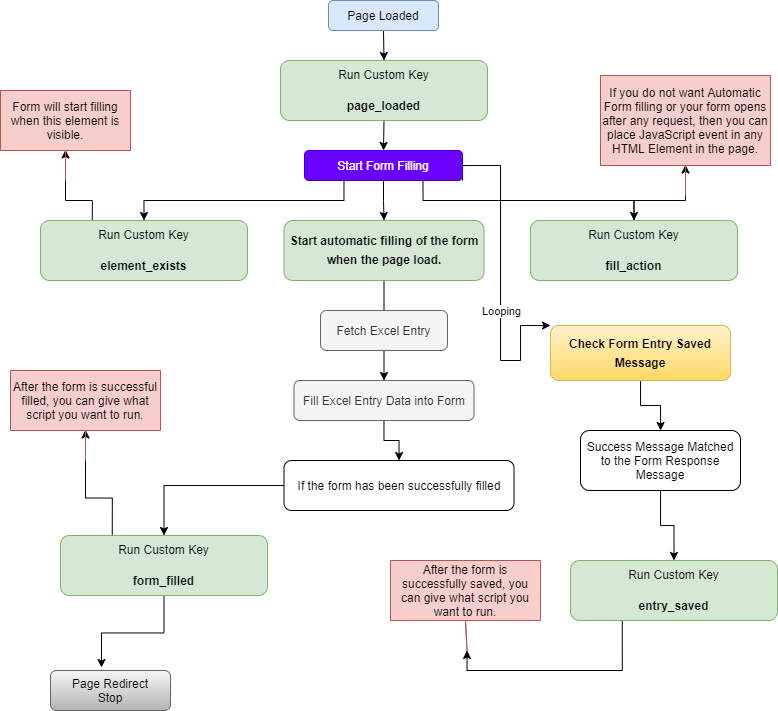

The diagram above was exported from draw.io. Its source (the exported page's mxGraphModel, read from the mxfile embedded in the PNG):
<mxGraphModel dx="965" dy="574" grid="1" gridSize="10" guides="1" tooltips="1" connect="1" arrows="1" fold="1" page="1" pageScale="1" pageWidth="826" pageHeight="1169" background="#ffffff" math="0" shadow="0">
  <root>
    <mxCell id="0" />
    <mxCell id="1" parent="0" />
    <mxCell id="MRO_xX8v3V_7efnBo9qT-99" style="edgeStyle=orthogonalEdgeStyle;rounded=0;orthogonalLoop=1;jettySize=auto;html=1;exitX=0.5;exitY=1;exitDx=0;exitDy=0;entryX=0.5;entryY=0;entryDx=0;entryDy=0;" parent="1" source="MRO_xX8v3V_7efnBo9qT-96" target="MRO_xX8v3V_7efnBo9qT-97" edge="1">
      <mxGeometry relative="1" as="geometry" />
    </mxCell>
    <mxCell id="MRO_xX8v3V_7efnBo9qT-96" value="Page Loaded" style="rounded=1;whiteSpace=wrap;html=1;fillColor=#dae8fc;strokeColor=#6c8ebf;" parent="1" vertex="1">
      <mxGeometry x="358" y="20" width="110" height="30" as="geometry" />
    </mxCell>
    <mxCell id="MRO_xX8v3V_7efnBo9qT-101" style="edgeStyle=orthogonalEdgeStyle;rounded=0;orthogonalLoop=1;jettySize=auto;html=1;exitX=0.5;exitY=1;exitDx=0;exitDy=0;entryX=0.5;entryY=0;entryDx=0;entryDy=0;" parent="1" source="MRO_xX8v3V_7efnBo9qT-97" target="MRO_xX8v3V_7efnBo9qT-100" edge="1">
      <mxGeometry relative="1" as="geometry" />
    </mxCell>
    <mxCell id="MRO_xX8v3V_7efnBo9qT-97" value="&lt;p style=&quot;font-size: 12px ; line-height: 19px&quot;&gt;Run Custom Key&lt;/p&gt;&lt;p style=&quot;font-size: 12px ; line-height: 19px&quot;&gt;&lt;b&gt;page_loaded&lt;/b&gt;&lt;/p&gt;" style="rounded=1;whiteSpace=wrap;html=1;fontSize=12;fillColor=#d5e8d4;strokeColor=#82b366;" parent="1" vertex="1">
      <mxGeometry x="310" y="80" width="207" height="60" as="geometry" />
    </mxCell>
    <mxCell id="MRO_xX8v3V_7efnBo9qT-119" style="edgeStyle=orthogonalEdgeStyle;rounded=0;orthogonalLoop=1;jettySize=auto;html=1;exitX=0.25;exitY=1;exitDx=0;exitDy=0;entryX=0.5;entryY=0;entryDx=0;entryDy=0;fontSize=12;" parent="1" source="MRO_xX8v3V_7efnBo9qT-100" target="MRO_xX8v3V_7efnBo9qT-102" edge="1">
      <mxGeometry relative="1" as="geometry" />
    </mxCell>
    <mxCell id="MRO_xX8v3V_7efnBo9qT-120" style="edgeStyle=orthogonalEdgeStyle;rounded=0;orthogonalLoop=1;jettySize=auto;html=1;exitX=0.75;exitY=1;exitDx=0;exitDy=0;entryX=0.5;entryY=0;entryDx=0;entryDy=0;fontSize=12;" parent="1" source="MRO_xX8v3V_7efnBo9qT-100" target="MRO_xX8v3V_7efnBo9qT-107" edge="1">
      <mxGeometry relative="1" as="geometry" />
    </mxCell>
    <mxCell id="MRO_xX8v3V_7efnBo9qT-123" style="edgeStyle=orthogonalEdgeStyle;rounded=0;orthogonalLoop=1;jettySize=auto;html=1;exitX=0.5;exitY=1;exitDx=0;exitDy=0;entryX=0.5;entryY=0;entryDx=0;entryDy=0;fontSize=12;" parent="1" source="MRO_xX8v3V_7efnBo9qT-100" target="MRO_xX8v3V_7efnBo9qT-113" edge="1">
      <mxGeometry relative="1" as="geometry" />
    </mxCell>
    <mxCell id="20" style="edgeStyle=orthogonalEdgeStyle;rounded=0;orthogonalLoop=1;jettySize=auto;html=1;exitX=1;exitY=1;exitDx=0;exitDy=0;entryX=0;entryY=0;entryDx=0;entryDy=0;" edge="1" parent="1" source="MRO_xX8v3V_7efnBo9qT-100" target="16">
      <mxGeometry relative="1" as="geometry">
        <Array as="points">
          <mxPoint x="492" y="185" />
          <mxPoint x="530" y="185" />
          <mxPoint x="530" y="380" />
          <mxPoint x="550" y="380" />
          <mxPoint x="550" y="345" />
        </Array>
      </mxGeometry>
    </mxCell>
    <mxCell id="21" value="Looping" style="edgeLabel;html=1;align=center;verticalAlign=middle;resizable=0;points=[];" vertex="1" connectable="0" parent="20">
      <mxGeometry x="0.1949" relative="1" as="geometry">
        <mxPoint y="-1" as="offset" />
      </mxGeometry>
    </mxCell>
    <mxCell id="MRO_xX8v3V_7efnBo9qT-100" value="&lt;p&gt;Start Form Filling&lt;/p&gt;" style="rounded=1;whiteSpace=wrap;html=1;strokeColor=#3700CC;fillColor=#6a00ff;fontSize=12;fontColor=#ffffff;" parent="1" vertex="1">
      <mxGeometry x="334" y="170" width="158" height="30" as="geometry" />
    </mxCell>
    <mxCell id="MRO_xX8v3V_7efnBo9qT-112" style="edgeStyle=orthogonalEdgeStyle;rounded=0;orthogonalLoop=1;jettySize=auto;html=1;exitX=0.25;exitY=0;exitDx=0;exitDy=0;fontSize=12;" parent="1" source="MRO_xX8v3V_7efnBo9qT-102" target="MRO_xX8v3V_7efnBo9qT-104" edge="1">
      <mxGeometry relative="1" as="geometry" />
    </mxCell>
    <mxCell id="MRO_xX8v3V_7efnBo9qT-102" value="&lt;p style=&quot;font-size: 12px ; line-height: 19px&quot;&gt;Run Custom Key&lt;/p&gt;&lt;p style=&quot;line-height: 19px&quot;&gt;&lt;b&gt;element_exists&lt;/b&gt;&lt;br&gt;&lt;/p&gt;" style="rounded=1;whiteSpace=wrap;html=1;fontSize=12;fillColor=#d5e8d4;strokeColor=#82b366;" parent="1" vertex="1">
      <mxGeometry x="70" y="240" width="207" height="60" as="geometry" />
    </mxCell>
    <mxCell id="MRO_xX8v3V_7efnBo9qT-104" value="Form will start filling when this element is visible." style="shape=callout;whiteSpace=wrap;html=1;perimeter=calloutPerimeter;strokeColor=#b85450;fillColor=#f8cecc;fontSize=12;base=0;" parent="1" vertex="1">
      <mxGeometry x="30" y="110" width="130" height="90" as="geometry" />
    </mxCell>
    <mxCell id="MRO_xX8v3V_7efnBo9qT-116" style="edgeStyle=orthogonalEdgeStyle;rounded=0;orthogonalLoop=1;jettySize=auto;html=1;exitX=0.5;exitY=0;exitDx=0;exitDy=0;fontSize=12;" parent="1" source="MRO_xX8v3V_7efnBo9qT-107" target="MRO_xX8v3V_7efnBo9qT-108" edge="1">
      <mxGeometry relative="1" as="geometry" />
    </mxCell>
    <mxCell id="MRO_xX8v3V_7efnBo9qT-107" value="&lt;p style=&quot;font-size: 12px ; line-height: 19px&quot;&gt;Run Custom Key&lt;/p&gt;&lt;p style=&quot;line-height: 19px&quot;&gt;&lt;b&gt;fill_action&lt;/b&gt;&lt;br&gt;&lt;/p&gt;" style="rounded=1;whiteSpace=wrap;html=1;fontSize=12;fillColor=#d5e8d4;strokeColor=#82b366;" parent="1" vertex="1">
      <mxGeometry x="560" y="240" width="207" height="60" as="geometry" />
    </mxCell>
    <mxCell id="MRO_xX8v3V_7efnBo9qT-108" value="If you do not want Automatic Form filling or your form opens after any request, then you can place JavaScript event in any HTML Element in the page." style="shape=callout;whiteSpace=wrap;html=1;perimeter=calloutPerimeter;strokeColor=#b85450;fillColor=#f8cecc;fontSize=12;base=0;" parent="1" vertex="1">
      <mxGeometry x="630" y="95" width="170" height="120" as="geometry" />
    </mxCell>
    <mxCell id="5" value="" style="edgeStyle=orthogonalEdgeStyle;rounded=0;orthogonalLoop=1;jettySize=auto;html=1;" edge="1" parent="1" source="MRO_xX8v3V_7efnBo9qT-113" target="3">
      <mxGeometry relative="1" as="geometry" />
    </mxCell>
    <mxCell id="MRO_xX8v3V_7efnBo9qT-113" value="&lt;p style=&quot;font-size: 12px ; line-height: 19px&quot;&gt;Start automatic filling of the form when the page load.&lt;/p&gt;" style="rounded=1;whiteSpace=wrap;html=1;fontSize=12;fillColor=#d5e8d4;strokeColor=#82b366;fontStyle=1" parent="1" vertex="1">
      <mxGeometry x="313.5" y="240" width="200" height="60" as="geometry" />
    </mxCell>
    <mxCell id="2" value="Fetch Excel Entry" style="rounded=1;whiteSpace=wrap;html=1;fillColor=#f5f5f5;strokeColor=#666666;fontColor=#333333;" vertex="1" parent="1">
      <mxGeometry x="350" y="330" width="127" height="40" as="geometry" />
    </mxCell>
    <mxCell id="9" value="" style="edgeStyle=orthogonalEdgeStyle;rounded=0;orthogonalLoop=1;jettySize=auto;html=1;" edge="1" parent="1" source="3" target="6">
      <mxGeometry relative="1" as="geometry" />
    </mxCell>
    <mxCell id="3" value="Fill Excel Entry Data into Form" style="rounded=1;whiteSpace=wrap;html=1;fillColor=#f5f5f5;strokeColor=#666666;fontColor=#333333;" vertex="1" parent="1">
      <mxGeometry x="323.5" y="400" width="180" height="40" as="geometry" />
    </mxCell>
    <mxCell id="10" style="edgeStyle=orthogonalEdgeStyle;rounded=0;orthogonalLoop=1;jettySize=auto;html=1;entryX=0.5;entryY=0;entryDx=0;entryDy=0;" edge="1" parent="1" source="6" target="7">
      <mxGeometry relative="1" as="geometry" />
    </mxCell>
    <mxCell id="6" value="If the form has been successfully filled" style="rounded=1;whiteSpace=wrap;html=1;" vertex="1" parent="1">
      <mxGeometry x="313.5" y="480" width="230" height="50" as="geometry" />
    </mxCell>
    <mxCell id="13" style="edgeStyle=orthogonalEdgeStyle;rounded=0;orthogonalLoop=1;jettySize=auto;html=1;exitX=0.25;exitY=0;exitDx=0;exitDy=0;" edge="1" parent="1" source="7" target="8">
      <mxGeometry relative="1" as="geometry" />
    </mxCell>
    <mxCell id="15" style="edgeStyle=orthogonalEdgeStyle;rounded=0;orthogonalLoop=1;jettySize=auto;html=1;entryX=0.425;entryY=-0.075;entryDx=0;entryDy=0;entryPerimeter=0;" edge="1" parent="1" source="7" target="14">
      <mxGeometry relative="1" as="geometry" />
    </mxCell>
    <mxCell id="7" value="&lt;p style=&quot;font-size: 12px ; line-height: 19px&quot;&gt;Run Custom Key&lt;/p&gt;&lt;p style=&quot;line-height: 19px&quot;&gt;&lt;b&gt;form_filled&lt;/b&gt;&lt;br&gt;&lt;/p&gt;" style="rounded=1;whiteSpace=wrap;html=1;fontSize=12;fillColor=#d5e8d4;strokeColor=#82b366;" vertex="1" parent="1">
      <mxGeometry x="90" y="555" width="207" height="60" as="geometry" />
    </mxCell>
    <mxCell id="8" value="After the form is successful filled, you can give what script you want to run." style="shape=callout;whiteSpace=wrap;html=1;perimeter=calloutPerimeter;strokeColor=#b85450;fillColor=#f8cecc;fontSize=12;base=0;" vertex="1" parent="1">
      <mxGeometry x="40" y="390" width="150" height="90" as="geometry" />
    </mxCell>
    <mxCell id="14" value="Page Redirect&lt;br&gt;Stop" style="rounded=1;whiteSpace=wrap;html=1;gradientColor=#b3b3b3;fillColor=#f5f5f5;strokeColor=#666666;" vertex="1" parent="1">
      <mxGeometry x="80" y="690" width="120" height="40" as="geometry" />
    </mxCell>
    <mxCell id="23" value="" style="edgeStyle=orthogonalEdgeStyle;rounded=0;orthogonalLoop=1;jettySize=auto;html=1;" edge="1" parent="1" source="16" target="22">
      <mxGeometry relative="1" as="geometry" />
    </mxCell>
    <mxCell id="16" value="&lt;p style=&quot;line-height: 19px&quot;&gt;Check Form Entry Saved Message&lt;br&gt;&lt;/p&gt;" style="rounded=1;whiteSpace=wrap;html=1;fontSize=12;fillColor=#fff2cc;strokeColor=#d6b656;gradientColor=#ffd966;fontStyle=1" vertex="1" parent="1">
      <mxGeometry x="580" y="345" width="180" height="55" as="geometry" />
    </mxCell>
    <mxCell id="26" value="" style="edgeStyle=orthogonalEdgeStyle;rounded=0;orthogonalLoop=1;jettySize=auto;html=1;" edge="1" parent="1" source="22" target="24">
      <mxGeometry relative="1" as="geometry" />
    </mxCell>
    <mxCell id="22" value="Success Message Matched to the Form Response Message" style="rounded=1;whiteSpace=wrap;html=1;" vertex="1" parent="1">
      <mxGeometry x="610" y="450" width="160" height="60" as="geometry" />
    </mxCell>
    <mxCell id="37" style="edgeStyle=orthogonalEdgeStyle;rounded=0;orthogonalLoop=1;jettySize=auto;html=1;exitX=0.25;exitY=1;exitDx=0;exitDy=0;entryX=0;entryY=0;entryDx=76.5;entryDy=90;entryPerimeter=0;" edge="1" parent="1" source="24" target="25">
      <mxGeometry relative="1" as="geometry" />
    </mxCell>
    <mxCell id="24" value="&lt;p style=&quot;font-size: 12px ; line-height: 19px&quot;&gt;Run Custom Key&lt;/p&gt;&lt;p style=&quot;line-height: 19px&quot;&gt;&lt;b&gt;entry_saved&lt;/b&gt;&lt;br&gt;&lt;/p&gt;" style="rounded=1;whiteSpace=wrap;html=1;fontSize=12;fillColor=#d5e8d4;strokeColor=#82b366;" vertex="1" parent="1">
      <mxGeometry x="600" y="580" width="207" height="60" as="geometry" />
    </mxCell>
    <mxCell id="25" value="After the form is successfully saved, you can give what script you want to run." style="shape=callout;whiteSpace=wrap;html=1;perimeter=calloutPerimeter;strokeColor=#b85450;fillColor=#f8cecc;fontSize=12;base=0;position2=0.51;" vertex="1" parent="1">
      <mxGeometry x="420" y="580" width="150" height="90" as="geometry" />
    </mxCell>
  </root>
</mxGraphModel>